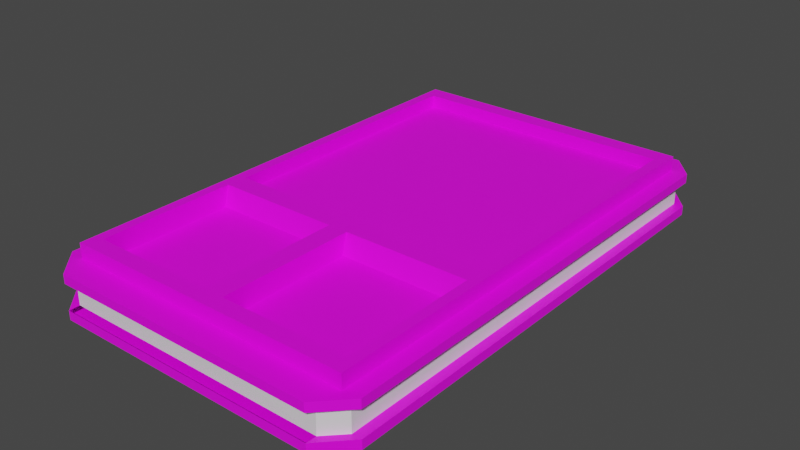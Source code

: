 # Source: UnitParts.blend  (saved by Blender 2.93.20; exported with 4.5.12 LTS)
import bpy
from mathutils import Matrix  # noqa: F401  (used for matrix-valued properties, if any)

bpy.ops.wm.read_factory_settings(use_empty=True)
scene = bpy.context.scene
scene.name = 'Scene'

# ---- collections
col_collection = bpy.data.collections.new('Collection'); scene.collection.children.link(col_collection)

# ---- images (referenced by path relative to the original .blend; pixels are not part of the script)
import os
ASSET_DIR = os.environ.get("B2B_ASSET_DIR", "")  # directory of the original .blend (textures are referenced by path, not embedded)
HERE = os.path.dirname(os.path.abspath(__file__))  # packed textures are extracted next to this script under _unpacked/

def load_image(name, relpath, width, height, colorspace="sRGB"):
    """Load a texture the original file referenced (path relative to the .blend, or extracted next to this script)."""
    p = next((c for c in (os.path.join(HERE, relpath), os.path.join(ASSET_DIR, relpath)) if relpath and os.path.exists(c)), "")
    if p:
        img = bpy.data.images.load(p, check_existing=True)
        img.name = name
    else:  # same state as the original file: an image datablock whose file is absent (Cycles renders it pink)
        img = bpy.data.images.new(name, width, height)
        img.source = "FILE"
        img.filepath = "//" + (relpath or name)
    img.colorspace_settings.name = colorspace
    return img
img_paletteneu_png = load_image('PaletteNeu.png', 'PaletteNeu.png', 1024, 1024, 'sRGB')

# ---- materials (node trees are filled in below, after node groups)
mat_defaultpalette = bpy.data.materials.new('DefaultPalette')
mat_defaultpalette.use_transparent_shadow = False
mat_playercolor = bpy.data.materials.new('PlayerColor')
mat_playercolor.use_transparent_shadow = False
mat_playercolor.diffuse_color = (0.8, 0.03397, 0.08302, 1.0)

# ---- material node trees
mat_defaultpalette.use_nodes = True; mat_defaultpalette.node_tree.nodes.clear()
_N = mat_defaultpalette.node_tree.nodes; _L = mat_defaultpalette.node_tree.links
n0 = _N.new('ShaderNodeBsdfPrincipled'); n0.name = 'Principled BSDF'; n0.location = (10, 300)
n0.distribution = 'GGX'
n0.subsurface_method = 'BURLEY'
n0.inputs[3].default_value = 1.45
n0.inputs[27].default_value = (0.0, 0.0, 0.0, 1.0)
n0.inputs[28].default_value = 1.0
n1 = _N.new('ShaderNodeOutputMaterial'); n1.name = 'Material Output'; n1.location = (300, 300)
n2 = _N.new('ShaderNodeTexImage'); n2.name = 'Image Texture'; n2.location = (-553, 83)
n2.image = img_paletteneu_png
_L.new(n0.outputs[0], n1.inputs[0])
_L.new(n2.outputs[0], n0.inputs[0])
n1.is_active_output = True
mat_playercolor.use_nodes = True; mat_playercolor.node_tree.nodes.clear()
_N = mat_playercolor.node_tree.nodes; _L = mat_playercolor.node_tree.links
n0 = _N.new('ShaderNodeBsdfPrincipled'); n0.name = 'Principled BSDF'; n0.location = (10, 300)
n0.distribution = 'GGX'
n0.subsurface_method = 'BURLEY'
n0.inputs[3].default_value = 1.45
n0.inputs[27].default_value = (0.0, 0.0, 0.0, 1.0)
n0.inputs[28].default_value = 1.0
n1 = _N.new('ShaderNodeOutputMaterial'); n1.name = 'Material Output'; n1.location = (300, 300)
_L.new(n0.outputs[0], n1.inputs[0])
n1.is_active_output = True

# ---- world
world_world = bpy.data.worlds.new('World'); scene.world = world_world
world_world.use_nodes = True; world_world.node_tree.nodes.clear()
_N = world_world.node_tree.nodes; _L = world_world.node_tree.links
n0 = _N.new('ShaderNodeOutputWorld'); n0.name = 'World Output'; n0.location = (300, 300)
n1 = _N.new('ShaderNodeBackground'); n1.name = 'Background'; n1.location = (10, 300)
n1.inputs[0].default_value = (0.05088, 0.05088, 0.05088, 1.0)
_L.new(n1.outputs[0], n0.inputs[0])
n0.is_active_output = True
world_world.color = (0.05088, 0.05088, 0.05088)
world_world.use_sun_shadow = False
world_world.sun_shadow_jitter_overblur = 0.0

# ---- meshes
me_cube_001 = bpy.data.meshes.new('Cube.001')
me_cube_001.from_pydata([(0.2711, -0.4085, 0.08065), (0.2711, 0.4713, 0.08065), (0.2507, 0.4383, 0.1076), (0.2527, -0.3787, 0.1076), (0.3008, -0.1018, 0.01668), (0.3008, -0.1018, 0.06396), (0.2711, -0.1018, 0.08065), (0.2527, -0.1209, 0.1076), (0.0184, -0.3787, 0.1076), (0.0184, -0.1209, 0.1076), (0.2507, -0.08274, 0.1076), (0.2711, -0.4085, 0.1076), (0.2527, -0.1316, 0.06999), (0.2527, -0.3787, 0.06999), (0.0184, -0.3787, 0.06999), (0.0184, -0.1316, 0.06999), (0.2711, 0.4713, 0.1076), (0.2711, -0.1018, 0.1076), (0.2507, 0.4383, 0.08369), (0.2507, -0.07954, 0.08369), (0.2607, 0.5196, 0.01668), (0.3008, 0.4727, -1.192e-07), (0.3008, 0.4727, 0.06396), (0.2607, 0.5196, 0.06396), (0.2804, 0.4864, 0.08065), (0.3008, -0.405, 0.01668), (0.251, -0.4568, -1.192e-07), (0.251, -0.4568, 0.06396), (0.3008, -0.405, 0.06396), (0.2783, -0.4202, 0.08065), (0.3008, 0.4727, 0.08065), (0.2607, 0.5196, 0.08065), (0.3008, 0.4727, 0.01668), (0.2607, 0.5196, -1.192e-07), (0.3008, -0.1018, -1.192e-07), (0.3008, -0.1018, 0.08065), (0.251, -0.4568, 0.08065), (0.3008, -0.405, 0.08065), (0.251, -0.4568, 0.01668), (0.3008, -0.405, -1.192e-07), (0.2832, -0.1018, 0.06396), (0.2832, -0.1018, 0.01668), (0.2832, 0.4727, 0.06396), (0.2832, 0.4727, 0.01668), (0.2513, -0.4366, 0.06396), (0.2832, -0.405, 0.01668), (0.2832, -0.405, 0.06396), (0.2513, -0.4375, 0.01668), (0.2543, 0.506, 0.06396), (0.2543, 0.506, 0.01668), (-0.2711, -0.4085, 0.08065), (-0.2711, 0.4713, 0.08065), (-0.2507, 0.4383, 0.1076), (-0.2527, -0.3787, 0.1076), (-0.3008, -0.1018, 0.01668), (-0.3008, -0.1018, 0.06396), (-0.2711, -0.1018, 0.08065), (-0.2527, -0.1209, 0.1076), (-0.0184, -0.3787, 0.1076), (-0.0184, -0.1209, 0.1076), (-0.2507, -0.08274, 0.1076), (-0.2711, -0.4085, 0.1076), (-0.2527, -0.1316, 0.06999), (-0.2527, -0.3787, 0.06999), (-0.0184, -0.3787, 0.06999), (-0.0184, -0.1316, 0.06999), (-0.2711, 0.4713, 0.1076), (-0.2711, -0.1018, 0.1076), (-0.2507, 0.4383, 0.08369), (-0.2507, -0.07954, 0.08369), (-0.2607, 0.5196, 0.01668), (-0.3008, 0.4727, -1.192e-07), (-0.3008, 0.4727, 0.06396), (-0.2607, 0.5196, 0.06396), (-0.2804, 0.4864, 0.08065), (-0.3008, -0.405, 0.01668), (-0.251, -0.4568, -1.192e-07), (-0.251, -0.4568, 0.06396), (-0.3008, -0.405, 0.06396), (-0.2783, -0.4202, 0.08065), (-0.3008, 0.4727, 0.08065), (-0.2607, 0.5196, 0.08065), (-0.3008, 0.4727, 0.01668), (-0.2607, 0.5196, -1.192e-07), (-0.3008, -0.1018, -1.192e-07), (-0.3008, -0.1018, 0.08065), (-0.251, -0.4568, 0.08065), (-0.3008, -0.405, 0.08065), (-0.251, -0.4568, 0.01668), (-0.3008, -0.405, -1.192e-07), (-0.2832, -0.1018, 0.06396), (-0.2832, -0.1018, 0.01668), (-0.2832, 0.4727, 0.06396), (-0.2832, 0.4727, 0.01668), (-0.2513, -0.4366, 0.06396), (-0.2832, -0.405, 0.01668), (-0.2832, -0.405, 0.06396), (-0.2513, -0.4366, 0.01668), (-0.2543, 0.506, 0.06396), (-0.2543, 0.506, 0.01668), (1.787e-09, 0.5196, -1.192e-07), (1.787e-09, 0.5196, 0.08065), (1.787e-09, -0.4568, -1.192e-07), (1.787e-09, -0.4568, 0.08065), (1.787e-09, 0.4713, 0.08065), (1.787e-09, -0.4085, 0.08065), (1.787e-09, 0.4383, 0.1076), (1.787e-09, -0.1018, -1.192e-07), (1.787e-09, -0.4085, 0.1076), (1.787e-09, -0.08274, 0.1076), (1.787e-09, 0.4713, 0.1076), (1.787e-09, -0.1018, 0.1076), (1.787e-09, 0.4383, 0.08369), (1.787e-09, -0.07954, 0.08369), (1.787e-09, 0.5196, 0.01668), (1.787e-09, 0.5196, 0.06396), (1.787e-09, -0.4568, 0.01668), (1.787e-09, -0.4568, 0.06396), (1.787e-09, -0.4366, 0.06396), (1.787e-09, -0.4366, 0.01668), (1.787e-09, 0.506, 0.06396), (1.787e-09, 0.506, 0.01668)], [(119, 116), (114, 121)], [(104, 1, 24, 31, 101), (6, 0, 29, 37, 35), (38, 25, 45, 47), (105, 0, 11, 108), (1, 6, 35, 30, 24), (0, 105, 103, 36, 29), (6, 1, 16, 17), (1, 104, 110, 16), (7, 9, 15, 12), (107, 34, 39, 26, 102), (0, 6, 17, 11), (28, 27, 44, 46), (100, 33, 21, 34, 107), (7, 3, 11, 17), (3, 8, 108, 11), (8, 9, 111, 108), (9, 7, 17, 111), (12, 15, 14, 13), (8, 3, 13, 14), (9, 8, 14, 15), (3, 7, 12, 13), (106, 2, 16, 110), (2, 10, 17, 16), (10, 109, 111, 17), (18, 112, 113, 19), (10, 2, 18, 19), (2, 106, 112, 18), (109, 10, 19, 113), (30, 31, 24), (115, 23, 48), (36, 37, 29), (5, 28, 46, 40), (22, 5, 40, 42), (22, 23, 31, 30), (20, 32, 21, 33), (32, 4, 34, 21), (5, 22, 30, 35), (114, 20, 33, 100), (23, 115, 101, 31), (27, 28, 37, 36), (25, 38, 26, 39), (38, 116, 102, 26), (117, 27, 36, 103), (4, 25, 39, 34), (28, 5, 35, 37), (41, 40, 46, 45), (44, 117, 118), (42, 43, 49, 48), (43, 42, 40, 41), (44, 47, 45, 46), (23, 22, 42, 48), (32, 20, 49, 43), (27, 117, 44), (4, 32, 43, 41), (25, 4, 41, 45), (47, 44, 118, 119), (121, 120, 48, 49), (115, 48, 120), (104, 101, 81, 74, 51), (56, 85, 87, 79, 50), (88, 97, 95, 75), (105, 108, 61, 50), (51, 74, 80, 85, 56), (50, 79, 86, 103, 105), (56, 67, 66, 51), (51, 66, 110, 104), (57, 62, 65, 59), (107, 102, 76, 89, 84), (50, 61, 67, 56), (78, 96, 94, 77), (100, 107, 84, 71, 83), (57, 67, 61, 53), (53, 61, 108, 58), (58, 108, 111, 59), (59, 111, 67, 57), (62, 63, 64, 65), (58, 64, 63, 53), (59, 65, 64, 58), (53, 63, 62, 57), (106, 110, 66, 52), (52, 66, 67, 60), (60, 67, 111, 109), (68, 69, 113, 112), (60, 69, 68, 52), (52, 68, 112, 106), (109, 113, 69, 60), (80, 74, 81), (115, 98, 73), (86, 79, 87), (55, 90, 96, 78), (72, 92, 90, 55), (72, 80, 81, 73), (70, 83, 71, 82), (82, 71, 84, 54), (55, 85, 80, 72), (114, 100, 83, 70), (73, 81, 101, 115), (77, 86, 87, 78), (75, 89, 76, 88), (88, 76, 102, 116), (117, 103, 86, 77), (54, 84, 89, 75), (78, 87, 85, 55), (91, 95, 96, 90), (94, 118, 117), (92, 98, 99, 93), (93, 91, 90, 92), (94, 96, 95, 97), (73, 98, 92, 72), (82, 93, 99, 70), (77, 94, 117), (54, 91, 93, 82), (75, 95, 91, 54), (97, 119, 118, 94), (121, 99, 98, 120), (115, 120, 98)])
me_cube_001.polygons.foreach_set('material_index', [0, 0, 0, 0, 0, 0, 0, 0, 0, 0, 0, 0, 0, 0, 0, 0, 0, 0, 0, 0, 0, 0, 0, 0, 0, 0, 0, 0, 0, 0, 0, 0, 0, 0, 0, 0, 0, 0, 0, 0, 0, 0, 0, 0, 0, 1, 0, 1, 1, 1, 0, 0, 0, 0, 0, 1, 1, 0, 0, 0, 0, 0, 0, 0, 0, 0, 0, 0, 0, 0, 0, 0, 0, 0, 0, 0, 0, 0, 0, 0, 0, 0, 0, 0, 0, 0, 0, 0, 0, 0, 0, 0, 0, 0, 0, 0, 0, 0, 0, 0, 0, 0, 0, 1, 0, 1, 1, 1, 0, 0, 0, 0, 0, 1, 1, 0])
_uv = me_cube_001.uv_layers.new(name='UVMap')
_uv.uv.foreach_set('vector', [0.4349, 0.3791, 0.4349, 0.3791, 0.4349, 0.3791, 0.4349, 0.3791, 0.4349, 0.3791, 0.4349, 0.3791, 0.4349, 0.3791, 0.4349, 0.3791, 0.4349, 0.3791, 0.4349, 0.3791, 0.4349, 0.3791, 0.4349, 0.3791, 0.4349, 0.3791, 0.4349, 0.3791, 0.4349, 0.3791, 0.4349, 0.3791, 0.4349, 0.3791, 0.4349, 0.3791, 0.4349, 0.3791, 0.4349, 0.3791, 0.4349, 0.3791, 0.4349, 0.3791, 0.4349, 0.3791, 0.4349, 0.3791, 0.4349, 0.3791, 0.4349, 0.3791, 0.4349, 0.3791, 0.4349, 0.3791, 0.4349, 0.3791, 0.4349, 0.3791, 0.4349, 0.3791, 0.4349, 0.3791, 0.4349, 0.3791, 0.4349, 0.3791, 0.4349, 0.3791, 0.4349, 0.3791, 0.4349, 0.3791, 0.4349, 0.3791, 0.4349, 0.3791, 0.4349, 0.3791, 0.4349, 0.3791, 0.4349, 0.3791, 0.4349, 0.3791, 0.4349, 0.3791, 0.4349, 0.3791, 0.4349, 0.3791, 0.4349, 0.3791, 0.4349, 0.3791, 0.4349, 0.3791, 0.4349, 0.3791, 0.4349, 0.3791, 0.4349, 0.3791, 0.4349, 0.3791, 0.4349, 0.3791, 0.4349, 0.3791, 0.4349, 0.3791, 0.4349, 0.3791, 0.4349, 0.3791, 0.4349, 0.3791, 0.4349, 0.3791, 0.4349, 0.3791, 0.4349, 0.3791, 0.4349, 0.3791, 0.4349, 0.3791, 0.4349, 0.3791, 0.4349, 0.3791, 0.4349, 0.3791, 0.4349, 0.3791, 0.4349, 0.3791, 0.4349, 0.3791, 0.4349, 0.3791, 0.4349, 0.3791, 0.4349, 0.3791, 0.4349, 0.3791, 0.3155, 0.3791, 0.3155, 0.3791, 0.3155, 0.3791, 0.3155, 0.3791, 0.4349, 0.3791, 0.4349, 0.3791, 0.4349, 0.3791, 0.4349, 0.3791, 0.4349, 0.3791, 0.4349, 0.3791, 0.4349, 0.3791, 0.4349, 0.3791, 0.4349, 0.3791, 0.4349, 0.3791, 0.4349, 0.3791, 0.4349, 0.3791, 0.4349, 0.3791, 0.4349, 0.3791, 0.4349, 0.3791, 0.4349, 0.3791, 0.4349, 0.3791, 0.4349, 0.3791, 0.4349, 0.3791, 0.4349, 0.3791, 0.4349, 0.3791, 0.4349, 0.3791, 0.4349, 0.3791, 0.4349, 0.3791, 0.3155, 0.3791, 0.3155, 0.3791, 0.3155, 0.3791, 0.3155, 0.3791, 0.4349, 0.3791, 0.4349, 0.3791, 0.4349, 0.3791, 0.4349, 0.3791, 0.4349, 0.3791, 0.4349, 0.3791, 0.4349, 0.3791, 0.4349, 0.3791, 0.4349, 0.3791, 0.4349, 0.3791, 0.4349, 0.3791, 0.4349, 0.3791, 0.4349, 0.3791, 0.4349, 0.3791, 0.4349, 0.3791, 0.4349, 0.3791, 0.4349, 0.3791, 0.4349, 0.3791, 0.4349, 0.3791, 0.4349, 0.3791, 0.4349, 0.3791, 0.4349, 0.3791, 0.4349, 0.3791, 0.4349, 0.3791, 0.4349, 0.3791, 0.4349, 0.3791, 0.4349, 0.3791, 0.4349, 0.3791, 0.4349, 0.3791, 0.4349, 0.3791, 0.4349, 0.3791, 0.4349, 0.3791, 0.4349, 0.3791, 0.4349, 0.3791, 0.4349, 0.3791, 0.4349, 0.3791, 0.4349, 0.3791, 0.4349, 0.3791, 0.4349, 0.3791, 0.4349, 0.3791, 0.4349, 0.3791, 0.4349, 0.3791, 0.4349, 0.3791, 0.4349, 0.3791, 0.4349, 0.3791, 0.4349, 0.3791, 0.4349, 0.3791, 0.4349, 0.3791, 0.4349, 0.3791, 0.4349, 0.3791, 0.4349, 0.3791, 0.4349, 0.3791, 0.4349, 0.3791, 0.4349, 0.3791, 0.4349, 0.3791, 0.4349, 0.3791, 0.4349, 0.3791, 0.4349, 0.3791, 0.4349, 0.3791, 0.4349, 0.3791, 0.4349, 0.3791, 0.4349, 0.3791, 0.4349, 0.3791, 0.4349, 0.3791, 0.4349, 0.3791, 0.4349, 0.3791, 0.4349, 0.3791, 0.4349, 0.3791, 0.4349, 0.3791, 0.4349, 0.3791, 0.4349, 0.3791, 0.4349, 0.3791, 0.4349, 0.3791, 0.4349, 0.3791, 0.4349, 0.3791, 0.4349, 0.3791, 0.4349, 0.3791, 0.4349, 0.3791, 0.4349, 0.3791, 0.4349, 0.3791, 0.4349, 0.3791, 0.4349, 0.3791, 0.4349, 0.3791, 0.4349, 0.3791, 0.4349, 0.3791, 0.4349, 0.3791, 0.4349, 0.3791, 0.4349, 0.3791, 0.4349, 0.3791, 0.4349, 0.3791, 0.4349, 0.3791, 0.4349, 0.3791, 0.4349, 0.3791, 0.4349, 0.3791, 0.4349, 0.3791, 0.4349, 0.3791, 0.4349, 0.3791, 0.4349, 0.3791, 0.4349, 0.3791, 0.4349, 0.3791, 0.4349, 0.3791, 0.4349, 0.3791, 0.4349, 0.3791, 0.4349, 0.3791, 0.4349, 0.3791, 0.4349, 0.3791, 0.4349, 0.3791, 0.4349, 0.3791, 0.4349, 0.3791, 0.4349, 0.3791, 0.4349, 0.3791, 0.4349, 0.3791, 0.4349, 0.3791, 0.4349, 0.3791, 0.4349, 0.3791, 0.4349, 0.3791, 0.4349, 0.3791, 0.4349, 0.3791, 0.4349, 0.3791, 0.4349, 0.3791, 0.4349, 0.3791, 0.4349, 0.3791, 0.4349, 0.3791, 0.4349, 0.3791, 0.4349, 0.3791, 0.4349, 0.3791, 0.4349, 0.3791, 0.4349, 0.3791, 0.4349, 0.3791, 0.4349, 0.3791, 0.4349, 0.3791, 0.4349, 0.3791, 0.4349, 0.3791, 0.4349, 0.3791, 0.4349, 0.3791, 0.4349, 0.3791, 0.4349, 0.3791, 0.4349, 0.3791, 0.4349, 0.3791, 0.4349, 0.3791, 0.4349, 0.3791, 0.4349, 0.3791, 0.4349, 0.3791, 0.4349, 0.3791, 0.4349, 0.3791, 0.4349, 0.3791, 0.4349, 0.3791, 0.4349, 0.3791, 0.4349, 0.3791, 0.4349, 0.3791, 0.4349, 0.3791, 0.4349, 0.3791, 0.4349, 0.3791, 0.4349, 0.3791, 0.4349, 0.3791, 0.4349, 0.3791, 0.4349, 0.3791, 0.4349, 0.3791, 0.4349, 0.3791, 0.4349, 0.3791, 0.4349, 0.3791, 0.4349, 0.3791, 0.4349, 0.3791, 0.4349, 0.3791, 0.4349, 0.3791, 0.4349, 0.3791, 0.4349, 0.3791, 0.4349, 0.3791, 0.4349, 0.3791, 0.4349, 0.3791, 0.4349, 0.3791, 0.4349, 0.3791, 0.4349, 0.3791, 0.4349, 0.3791, 0.4349, 0.3791, 0.4349, 0.3791, 0.4349, 0.3791, 0.4349, 0.3791, 0.4349, 0.3791, 0.4349, 0.3791, 0.4349, 0.3791, 0.4349, 0.3791, 0.4349, 0.3791, 0.4349, 0.3791, 0.4349, 0.3791, 0.4349, 0.3791, 0.4349, 0.3791, 0.4349, 0.3791, 0.4349, 0.3791, 0.4349, 0.3791, 0.4349, 0.3791, 0.4349, 0.3791, 0.4349, 0.3791, 0.4349, 0.3791, 0.4349, 0.3791, 0.4349, 0.3791, 0.4349, 0.3791, 0.4349, 0.3791, 0.4349, 0.3791, 0.4349, 0.3791, 0.3155, 0.3791, 0.3155, 0.3791, 0.3155, 0.3791, 0.3155, 0.3791, 0.4349, 0.3791, 0.4349, 0.3791, 0.4349, 0.3791, 0.4349, 0.3791, 0.4349, 0.3791, 0.4349, 0.3791, 0.4349, 0.3791, 0.4349, 0.3791, 0.4349, 0.3791, 0.4349, 0.3791, 0.4349, 0.3791, 0.4349, 0.3791, 0.4349, 0.3791, 0.4349, 0.3791, 0.4349, 0.3791, 0.4349, 0.3791, 0.4349, 0.3791, 0.4349, 0.3791, 0.4349, 0.3791, 0.4349, 0.3791, 0.4349, 0.3791, 0.4349, 0.3791, 0.4349, 0.3791, 0.4349, 0.3791, 0.3155, 0.3791, 0.3155, 0.3791, 0.3155, 0.3791, 0.3155, 0.3791, 0.4349, 0.3791, 0.4349, 0.3791, 0.4349, 0.3791, 0.4349, 0.3791, 0.4349, 0.3791, 0.4349, 0.3791, 0.4349, 0.3791, 0.4349, 0.3791, 0.4349, 0.3791, 0.4349, 0.3791, 0.4349, 0.3791, 0.4349, 0.3791, 0.4349, 0.3791, 0.4349, 0.3791, 0.4349, 0.3791, 0.4349, 0.3791, 0.4349, 0.3791, 0.4349, 0.3791, 0.4349, 0.3791, 0.4349, 0.3791, 0.4349, 0.3791, 0.4349, 0.3791, 0.4349, 0.3791, 0.4349, 0.3791, 0.4349, 0.3791, 0.4349, 0.3791, 0.4349, 0.3791, 0.4349, 0.3791, 0.4349, 0.3791, 0.4349, 0.3791, 0.4349, 0.3791, 0.4349, 0.3791, 0.4349, 0.3791, 0.4349, 0.3791, 0.4349, 0.3791, 0.4349, 0.3791, 0.4349, 0.3791, 0.4349, 0.3791, 0.4349, 0.3791, 0.4349, 0.3791, 0.4349, 0.3791, 0.4349, 0.3791, 0.4349, 0.3791, 0.4349, 0.3791, 0.4349, 0.3791, 0.4349, 0.3791, 0.4349, 0.3791, 0.4349, 0.3791, 0.4349, 0.3791, 0.4349, 0.3791, 0.4349, 0.3791, 0.4349, 0.3791, 0.4349, 0.3791, 0.4349, 0.3791, 0.4349, 0.3791, 0.4349, 0.3791, 0.4349, 0.3791, 0.4349, 0.3791, 0.4349, 0.3791, 0.4349, 0.3791, 0.4349, 0.3791, 0.4349, 0.3791, 0.4349, 0.3791, 0.4349, 0.3791, 0.4349, 0.3791, 0.4349, 0.3791, 0.4349, 0.3791, 0.4349, 0.3791, 0.4349, 0.3791, 0.4349, 0.3791, 0.4349, 0.3791, 0.4349, 0.3791, 0.4349, 0.3791, 0.4349, 0.3791, 0.4349, 0.3791, 0.4349, 0.3791, 0.4349, 0.3791, 0.4349, 0.3791, 0.4349, 0.3791, 0.4349, 0.3791, 0.4349, 0.3791, 0.4349, 0.3791, 0.4349, 0.3791, 0.4349, 0.3791, 0.4349, 0.3791, 0.4349, 0.3791, 0.4349, 0.3791, 0.4349, 0.3791, 0.4349, 0.3791, 0.4349, 0.3791, 0.4349, 0.3791, 0.4349, 0.3791, 0.4349, 0.3791, 0.4349, 0.3791, 0.4349, 0.3791, 0.4349, 0.3791, 0.4349, 0.3791, 0.4349, 0.3791, 0.4349, 0.3791, 0.4349, 0.3791, 0.4349, 0.3791, 0.4349, 0.3791, 0.4349, 0.3791, 0.4349, 0.3791, 0.4349, 0.3791, 0.4349, 0.3791, 0.4349, 0.3791, 0.4349, 0.3791, 0.4349, 0.3791, 0.4349, 0.3791, 0.4349, 0.3791, 0.4349, 0.3791, 0.4349, 0.3791, 0.4349, 0.3791, 0.4349, 0.3791, 0.4349, 0.3791, 0.4349, 0.3791, 0.4349, 0.3791, 0.4349, 0.3791, 0.4349, 0.3791, 0.4349, 0.3791, 0.4349, 0.3791, 0.4349, 0.3791, 0.4349, 0.3791, 0.4349, 0.3791, 0.4349, 0.3791])
me_cube_001.materials.append(mat_defaultpalette)
me_cube_001.materials.append(mat_playercolor)
me_cube_001.use_remesh_fix_poles = True
me_cube_001.use_remesh_preserve_attributes = False
me_cube_001.update()

# ---- objects
ob_engine1 = bpy.data.objects.new('Engine1', me_cube_001)

# ---- transforms, parenting, visibility, modifiers, constraints
ob_engine1.location = (-1.066e-07, 0.0, 0.0)

# ---- collection membership
col_collection.objects.link(ob_engine1)

# ---- scene / render settings (as saved in the file)
scene.frame_start = 1; scene.frame_end = 250; scene.frame_set(0)
scene.render.engine = 'BLENDER_EEVEE_NEXT'
scene.cycles.use_denoising = False
scene.cycles.samples = 128
scene.cycles.sampling_pattern = 'TABULATED_SOBOL'
scene.cycles.use_adaptive_sampling = False
scene.cycles.use_light_tree = False
scene.view_settings.view_transform = 'Filmic'
bpy.context.view_layer.update()

# ---- added for rendering (the .blend has no active camera and no usable light): camera, sun
cam_auto = bpy.data.cameras.new('AutoCamera')
cam_auto.lens = 50.0
cam_auto.sensor_width = 36.0
cam_auto.clip_end = 1000.0
ob_auto_camera = bpy.data.objects.new('AutoCamera', cam_auto)
scene.collection.objects.link(ob_auto_camera)
ob_auto_camera.location = (1.06583, -1.24758, 0.906448)
ob_auto_camera.rotation_euler = (1.09748, -7.21219e-08, 0.694738)
scene.camera = ob_auto_camera
light_auto_sun = bpy.data.lights.new('AutoSun', 'SUN')
light_auto_sun.energy = 3.0
light_auto_sun.angle = 0.0523599
ob_auto_sun = bpy.data.objects.new('AutoSun', light_auto_sun)
scene.collection.objects.link(ob_auto_sun)
ob_auto_sun.rotation_euler = (0.872665, 0.174533, 0.523599)
bpy.context.view_layer.update()
